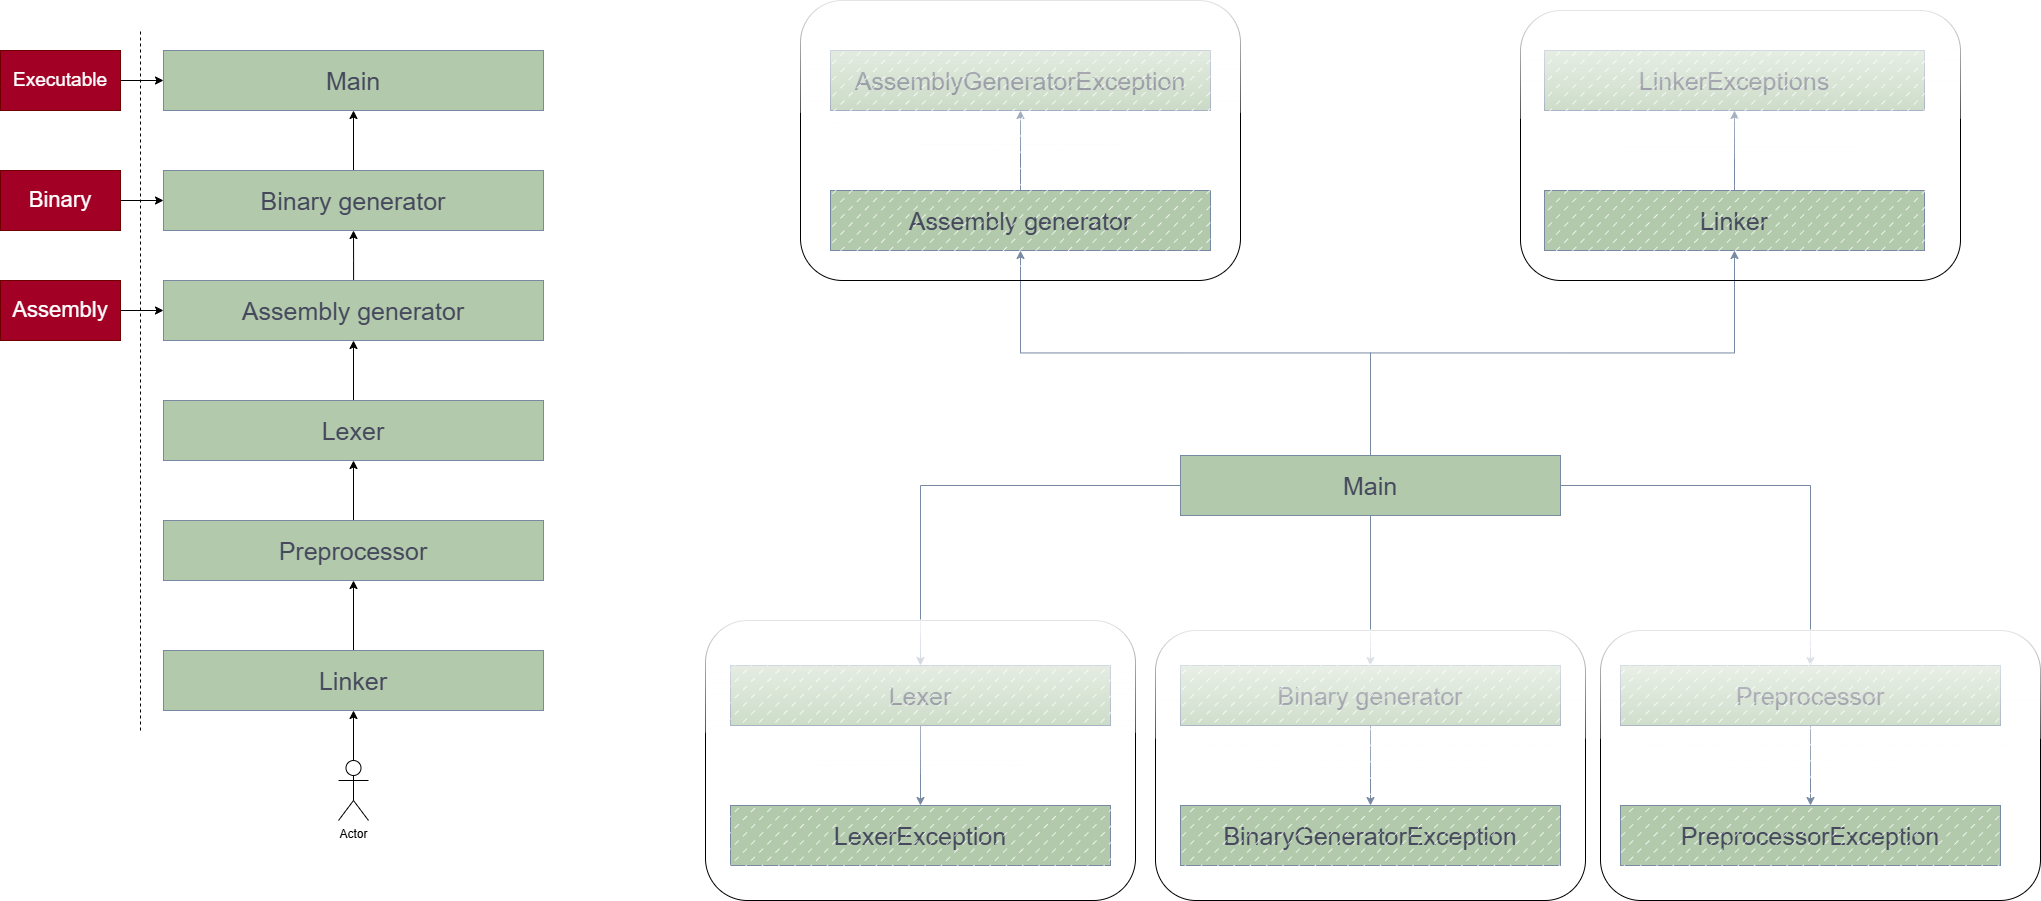

The diagram above was exported from draw.io. Its source (the exported page's mxGraphModel, read from the mxfile embedded in the PNG):
<mxGraphModel dx="4250" dy="1365" grid="1" gridSize="10" guides="1" tooltips="1" connect="1" arrows="1" fold="1" page="1" pageScale="1" pageWidth="827" pageHeight="1169" background="none" math="0" shadow="0">
  <root>
    <mxCell id="0" />
    <mxCell id="1" parent="0" />
    <mxCell id="HhkN-pGyviHW9je4sgLv-35" value="" style="edgeStyle=orthogonalEdgeStyle;rounded=0;orthogonalLoop=1;jettySize=auto;html=1;strokeColor=#788AA3;fontColor=#46495D;fillColor=#B2C9AB;" parent="1" source="HhkN-pGyviHW9je4sgLv-1" target="HhkN-pGyviHW9je4sgLv-34" edge="1">
      <mxGeometry relative="1" as="geometry" />
    </mxCell>
    <mxCell id="HhkN-pGyviHW9je4sgLv-37" value="" style="edgeStyle=orthogonalEdgeStyle;rounded=0;orthogonalLoop=1;jettySize=auto;html=1;strokeColor=#788AA3;fontColor=#46495D;fillColor=#B2C9AB;" parent="1" source="HhkN-pGyviHW9je4sgLv-1" target="HhkN-pGyviHW9je4sgLv-36" edge="1">
      <mxGeometry relative="1" as="geometry" />
    </mxCell>
    <mxCell id="HhkN-pGyviHW9je4sgLv-39" value="" style="edgeStyle=orthogonalEdgeStyle;rounded=0;orthogonalLoop=1;jettySize=auto;html=1;strokeColor=#788AA3;fontColor=#46495D;fillColor=#B2C9AB;" parent="1" source="HhkN-pGyviHW9je4sgLv-1" target="HhkN-pGyviHW9je4sgLv-38" edge="1">
      <mxGeometry relative="1" as="geometry" />
    </mxCell>
    <mxCell id="HhkN-pGyviHW9je4sgLv-41" value="" style="edgeStyle=orthogonalEdgeStyle;rounded=0;orthogonalLoop=1;jettySize=auto;html=1;strokeColor=#788AA3;fontColor=#46495D;fillColor=#B2C9AB;" parent="1" source="HhkN-pGyviHW9je4sgLv-1" target="HhkN-pGyviHW9je4sgLv-40" edge="1">
      <mxGeometry relative="1" as="geometry" />
    </mxCell>
    <mxCell id="HhkN-pGyviHW9je4sgLv-43" value="" style="edgeStyle=orthogonalEdgeStyle;rounded=0;orthogonalLoop=1;jettySize=auto;html=1;strokeColor=#788AA3;fontColor=#46495D;fillColor=#B2C9AB;" parent="1" source="HhkN-pGyviHW9je4sgLv-1" target="HhkN-pGyviHW9je4sgLv-42" edge="1">
      <mxGeometry relative="1" as="geometry" />
    </mxCell>
    <mxCell id="HhkN-pGyviHW9je4sgLv-1" value="&lt;font style=&quot;font-size: 25px;&quot;&gt;Main&lt;/font&gt;" style="rounded=0;whiteSpace=wrap;html=1;labelBackgroundColor=none;fillColor=#B2C9AB;strokeColor=#788AA3;fontColor=#46495D;" parent="1" vertex="1">
      <mxGeometry x="-190" y="585" width="380" height="60" as="geometry" />
    </mxCell>
    <mxCell id="HhkN-pGyviHW9je4sgLv-49" value="" style="edgeStyle=orthogonalEdgeStyle;rounded=0;orthogonalLoop=1;jettySize=auto;html=1;strokeColor=#788AA3;fontColor=#46495D;fillColor=#B2C9AB;" parent="1" source="HhkN-pGyviHW9je4sgLv-34" target="HhkN-pGyviHW9je4sgLv-48" edge="1">
      <mxGeometry relative="1" as="geometry" />
    </mxCell>
    <mxCell id="HhkN-pGyviHW9je4sgLv-34" value="&lt;font style=&quot;font-size: 25px;&quot;&gt;Lexer&lt;/font&gt;" style="rounded=0;whiteSpace=wrap;html=1;labelBackgroundColor=none;fillColor=#B2C9AB;strokeColor=#788AA3;fontColor=#46495D;" parent="1" vertex="1">
      <mxGeometry x="-640" y="795" width="380" height="60" as="geometry" />
    </mxCell>
    <mxCell id="HhkN-pGyviHW9je4sgLv-45" value="" style="edgeStyle=orthogonalEdgeStyle;rounded=0;orthogonalLoop=1;jettySize=auto;html=1;strokeColor=#788AA3;fontColor=#46495D;fillColor=#B2C9AB;" parent="1" source="HhkN-pGyviHW9je4sgLv-36" target="HhkN-pGyviHW9je4sgLv-44" edge="1">
      <mxGeometry relative="1" as="geometry" />
    </mxCell>
    <mxCell id="HhkN-pGyviHW9je4sgLv-36" value="&lt;font style=&quot;font-size: 25px;&quot;&gt;Preprocessor&lt;/font&gt;" style="rounded=0;whiteSpace=wrap;html=1;labelBackgroundColor=none;fillColor=#B2C9AB;strokeColor=#788AA3;fontColor=#46495D;" parent="1" vertex="1">
      <mxGeometry x="250" y="795" width="380" height="60" as="geometry" />
    </mxCell>
    <mxCell id="HhkN-pGyviHW9je4sgLv-51" value="" style="edgeStyle=orthogonalEdgeStyle;rounded=0;orthogonalLoop=1;jettySize=auto;html=1;strokeColor=#788AA3;fontColor=#46495D;fillColor=#B2C9AB;" parent="1" source="HhkN-pGyviHW9je4sgLv-38" target="HhkN-pGyviHW9je4sgLv-50" edge="1">
      <mxGeometry relative="1" as="geometry" />
    </mxCell>
    <mxCell id="HhkN-pGyviHW9je4sgLv-38" value="&lt;font style=&quot;font-size: 25px;&quot;&gt;Assembly generator&lt;/font&gt;" style="rounded=0;whiteSpace=wrap;html=1;labelBackgroundColor=none;fillColor=#B2C9AB;strokeColor=#788AA3;fontColor=#46495D;" parent="1" vertex="1">
      <mxGeometry x="-540" y="320" width="380" height="60" as="geometry" />
    </mxCell>
    <mxCell id="HhkN-pGyviHW9je4sgLv-53" value="" style="edgeStyle=orthogonalEdgeStyle;rounded=0;orthogonalLoop=1;jettySize=auto;html=1;strokeColor=#788AA3;fontColor=#46495D;fillColor=#B2C9AB;" parent="1" source="HhkN-pGyviHW9je4sgLv-40" target="HhkN-pGyviHW9je4sgLv-52" edge="1">
      <mxGeometry relative="1" as="geometry" />
    </mxCell>
    <mxCell id="HhkN-pGyviHW9je4sgLv-40" value="&lt;font style=&quot;font-size: 25px;&quot;&gt;Linker&lt;/font&gt;" style="rounded=0;whiteSpace=wrap;html=1;labelBackgroundColor=none;fillColor=#B2C9AB;strokeColor=#788AA3;fontColor=#46495D;" parent="1" vertex="1">
      <mxGeometry x="174" y="320" width="380" height="60" as="geometry" />
    </mxCell>
    <mxCell id="HhkN-pGyviHW9je4sgLv-47" value="" style="edgeStyle=orthogonalEdgeStyle;rounded=0;orthogonalLoop=1;jettySize=auto;html=1;strokeColor=#788AA3;fontColor=#46495D;fillColor=#B2C9AB;" parent="1" source="HhkN-pGyviHW9je4sgLv-42" target="HhkN-pGyviHW9je4sgLv-46" edge="1">
      <mxGeometry relative="1" as="geometry" />
    </mxCell>
    <mxCell id="HhkN-pGyviHW9je4sgLv-42" value="&lt;font style=&quot;font-size: 25px;&quot;&gt;Binary generator&lt;/font&gt;" style="rounded=0;whiteSpace=wrap;html=1;labelBackgroundColor=none;fillColor=#B2C9AB;strokeColor=#788AA3;fontColor=#46495D;" parent="1" vertex="1">
      <mxGeometry x="-190" y="795" width="380" height="60" as="geometry" />
    </mxCell>
    <mxCell id="HhkN-pGyviHW9je4sgLv-44" value="&lt;font style=&quot;font-size: 25px;&quot;&gt;PreprocessorException&lt;/font&gt;" style="rounded=0;whiteSpace=wrap;html=1;labelBackgroundColor=none;fillColor=#B2C9AB;strokeColor=#788AA3;fontColor=#46495D;" parent="1" vertex="1">
      <mxGeometry x="250" y="935" width="380" height="60" as="geometry" />
    </mxCell>
    <mxCell id="HhkN-pGyviHW9je4sgLv-46" value="&lt;font style=&quot;font-size: 25px;&quot;&gt;BinaryGeneratorException&lt;/font&gt;" style="rounded=0;whiteSpace=wrap;html=1;labelBackgroundColor=none;fillColor=#B2C9AB;strokeColor=#788AA3;fontColor=#46495D;" parent="1" vertex="1">
      <mxGeometry x="-190" y="935" width="380" height="60" as="geometry" />
    </mxCell>
    <mxCell id="HhkN-pGyviHW9je4sgLv-48" value="&lt;font style=&quot;font-size: 25px;&quot;&gt;LexerException&lt;/font&gt;" style="rounded=0;whiteSpace=wrap;html=1;labelBackgroundColor=none;fillColor=#B2C9AB;strokeColor=#788AA3;fontColor=#46495D;" parent="1" vertex="1">
      <mxGeometry x="-640" y="935" width="380" height="60" as="geometry" />
    </mxCell>
    <mxCell id="HhkN-pGyviHW9je4sgLv-50" value="&lt;font style=&quot;font-size: 25px;&quot;&gt;AssemblyGeneratorException&lt;/font&gt;" style="rounded=0;whiteSpace=wrap;html=1;labelBackgroundColor=none;fillColor=#B2C9AB;strokeColor=#788AA3;fontColor=#46495D;" parent="1" vertex="1">
      <mxGeometry x="-540" y="180" width="380" height="60" as="geometry" />
    </mxCell>
    <mxCell id="HhkN-pGyviHW9je4sgLv-52" value="&lt;font style=&quot;font-size: 25px;&quot;&gt;LinkerExceptions&lt;/font&gt;" style="rounded=0;whiteSpace=wrap;html=1;labelBackgroundColor=none;fillColor=#B2C9AB;strokeColor=#788AA3;fontColor=#46495D;" parent="1" vertex="1">
      <mxGeometry x="174" y="180" width="380" height="60" as="geometry" />
    </mxCell>
    <mxCell id="HhkN-pGyviHW9je4sgLv-54" value="&lt;font style=&quot;font-size: 25px;&quot;&gt;Main&lt;/font&gt;" style="rounded=0;whiteSpace=wrap;html=1;labelBackgroundColor=none;fillColor=#B2C9AB;strokeColor=#788AA3;fontColor=#46495D;" parent="1" vertex="1">
      <mxGeometry x="-1207" y="180" width="380" height="60" as="geometry" />
    </mxCell>
    <mxCell id="1Pe37q1wq93f_4s7isEr-17" style="edgeStyle=orthogonalEdgeStyle;rounded=0;orthogonalLoop=1;jettySize=auto;html=1;entryX=0.5;entryY=1;entryDx=0;entryDy=0;" parent="1" source="HhkN-pGyviHW9je4sgLv-55" target="HhkN-pGyviHW9je4sgLv-54" edge="1">
      <mxGeometry relative="1" as="geometry" />
    </mxCell>
    <mxCell id="HhkN-pGyviHW9je4sgLv-55" value="&lt;font style=&quot;font-size: 25px;&quot;&gt;Binary generator&lt;/font&gt;" style="rounded=0;whiteSpace=wrap;html=1;labelBackgroundColor=none;fillColor=#B2C9AB;strokeColor=#788AA3;fontColor=#46495D;" parent="1" vertex="1">
      <mxGeometry x="-1207" y="300" width="380" height="60" as="geometry" />
    </mxCell>
    <mxCell id="1Pe37q1wq93f_4s7isEr-16" style="edgeStyle=orthogonalEdgeStyle;rounded=0;orthogonalLoop=1;jettySize=auto;html=1;entryX=0.5;entryY=1;entryDx=0;entryDy=0;" parent="1" source="HhkN-pGyviHW9je4sgLv-57" target="HhkN-pGyviHW9je4sgLv-55" edge="1">
      <mxGeometry relative="1" as="geometry">
        <Array as="points">
          <mxPoint x="-1017" y="390" />
          <mxPoint x="-1017" y="390" />
        </Array>
      </mxGeometry>
    </mxCell>
    <mxCell id="HhkN-pGyviHW9je4sgLv-57" value="&lt;span style=&quot;font-size: 25px;&quot;&gt;Assembly generator&lt;/span&gt;" style="rounded=0;whiteSpace=wrap;html=1;labelBackgroundColor=none;fillColor=#B2C9AB;strokeColor=#788AA3;fontColor=#46495D;" parent="1" vertex="1">
      <mxGeometry x="-1207" y="410" width="380" height="60" as="geometry" />
    </mxCell>
    <mxCell id="1Pe37q1wq93f_4s7isEr-14" style="edgeStyle=orthogonalEdgeStyle;rounded=0;orthogonalLoop=1;jettySize=auto;html=1;" parent="1" source="HhkN-pGyviHW9je4sgLv-59" target="1Pe37q1wq93f_4s7isEr-13" edge="1">
      <mxGeometry relative="1" as="geometry" />
    </mxCell>
    <mxCell id="HhkN-pGyviHW9je4sgLv-59" value="&lt;font style=&quot;font-size: 25px;&quot;&gt;Preprocessor&lt;/font&gt;" style="rounded=0;whiteSpace=wrap;html=1;labelBackgroundColor=none;fillColor=#B2C9AB;strokeColor=#788AA3;fontColor=#46495D;" parent="1" vertex="1">
      <mxGeometry x="-1207" y="650" width="380" height="60" as="geometry" />
    </mxCell>
    <mxCell id="1Pe37q1wq93f_4s7isEr-11" style="edgeStyle=orthogonalEdgeStyle;rounded=0;orthogonalLoop=1;jettySize=auto;html=1;" parent="1" source="HhkN-pGyviHW9je4sgLv-61" target="HhkN-pGyviHW9je4sgLv-59" edge="1">
      <mxGeometry relative="1" as="geometry">
        <mxPoint x="-1017" y="730" as="targetPoint" />
      </mxGeometry>
    </mxCell>
    <mxCell id="HhkN-pGyviHW9je4sgLv-61" value="&lt;font style=&quot;font-size: 25px;&quot;&gt;Linker&lt;/font&gt;" style="rounded=0;whiteSpace=wrap;html=1;labelBackgroundColor=none;fillColor=#B2C9AB;strokeColor=#788AA3;fontColor=#46495D;" parent="1" vertex="1">
      <mxGeometry x="-1207" y="780" width="380" height="60" as="geometry" />
    </mxCell>
    <mxCell id="1Pe37q1wq93f_4s7isEr-20" style="edgeStyle=orthogonalEdgeStyle;rounded=0;orthogonalLoop=1;jettySize=auto;html=1;entryX=0;entryY=0.5;entryDx=0;entryDy=0;" parent="1" source="m5i5Z3udP00BeDHO9knX-1" target="HhkN-pGyviHW9je4sgLv-55" edge="1">
      <mxGeometry relative="1" as="geometry" />
    </mxCell>
    <mxCell id="m5i5Z3udP00BeDHO9knX-1" value="&lt;font style=&quot;font-size: 22px;&quot;&gt;Binary&lt;/font&gt;" style="rounded=0;whiteSpace=wrap;html=1;fillColor=#a20025;fontColor=#ffffff;strokeColor=#6F0000;" parent="1" vertex="1">
      <mxGeometry x="-1370" y="300" width="120" height="60" as="geometry" />
    </mxCell>
    <mxCell id="1Pe37q1wq93f_4s7isEr-21" style="edgeStyle=orthogonalEdgeStyle;rounded=0;orthogonalLoop=1;jettySize=auto;html=1;entryX=0;entryY=0.5;entryDx=0;entryDy=0;" parent="1" source="m5i5Z3udP00BeDHO9knX-3" target="HhkN-pGyviHW9je4sgLv-57" edge="1">
      <mxGeometry relative="1" as="geometry" />
    </mxCell>
    <mxCell id="m5i5Z3udP00BeDHO9knX-3" value="&lt;font style=&quot;font-size: 22px;&quot;&gt;Assembly&lt;/font&gt;" style="rounded=0;whiteSpace=wrap;html=1;fillColor=#a20025;fontColor=#ffffff;strokeColor=#6F0000;" parent="1" vertex="1">
      <mxGeometry x="-1370" y="410" width="120" height="60" as="geometry" />
    </mxCell>
    <mxCell id="m5i5Z3udP00BeDHO9knX-4" value="" style="endArrow=none;dashed=1;html=1;rounded=0;" parent="1" edge="1">
      <mxGeometry width="50" height="50" relative="1" as="geometry">
        <mxPoint x="-1230" y="860" as="sourcePoint" />
        <mxPoint x="-1230" y="160" as="targetPoint" />
        <Array as="points">
          <mxPoint x="-1230" y="500" />
        </Array>
      </mxGeometry>
    </mxCell>
    <mxCell id="m5i5Z3udP00BeDHO9knX-5" value="" style="rounded=1;whiteSpace=wrap;html=1;glass=1;fillStyle=dashed;" parent="1" vertex="1">
      <mxGeometry x="-570" y="130" width="440" height="280" as="geometry" />
    </mxCell>
    <mxCell id="m5i5Z3udP00BeDHO9knX-6" value="" style="rounded=1;whiteSpace=wrap;html=1;glass=1;fillStyle=dashed;shadow=0;" parent="1" vertex="1">
      <mxGeometry x="150" y="140" width="440" height="270" as="geometry" />
    </mxCell>
    <mxCell id="m5i5Z3udP00BeDHO9knX-7" value="" style="rounded=1;whiteSpace=wrap;html=1;glass=1;fillStyle=dashed;" parent="1" vertex="1">
      <mxGeometry x="230" y="760" width="440" height="270" as="geometry" />
    </mxCell>
    <mxCell id="m5i5Z3udP00BeDHO9knX-8" value="" style="rounded=1;whiteSpace=wrap;html=1;glass=1;fillStyle=dashed;" parent="1" vertex="1">
      <mxGeometry x="-215" y="760" width="430" height="270" as="geometry" />
    </mxCell>
    <mxCell id="m5i5Z3udP00BeDHO9knX-9" value="" style="rounded=1;whiteSpace=wrap;html=1;glass=1;fillStyle=dashed;perimeterSpacing=1;" parent="1" vertex="1">
      <mxGeometry x="-665" y="750" width="430" height="280" as="geometry" />
    </mxCell>
    <mxCell id="1Pe37q1wq93f_4s7isEr-19" style="edgeStyle=orthogonalEdgeStyle;rounded=0;orthogonalLoop=1;jettySize=auto;html=1;" parent="1" source="m5i5Z3udP00BeDHO9knX-10" target="HhkN-pGyviHW9je4sgLv-54" edge="1">
      <mxGeometry relative="1" as="geometry" />
    </mxCell>
    <mxCell id="m5i5Z3udP00BeDHO9knX-10" value="&lt;font style=&quot;font-size: 19px;&quot;&gt;Executable&lt;/font&gt;" style="rounded=0;whiteSpace=wrap;html=1;fillColor=#a20025;fontColor=#ffffff;strokeColor=#6F0000;" parent="1" vertex="1">
      <mxGeometry x="-1370" y="180" width="120" height="60" as="geometry" />
    </mxCell>
    <mxCell id="1Pe37q1wq93f_4s7isEr-2" style="edgeStyle=orthogonalEdgeStyle;rounded=0;orthogonalLoop=1;jettySize=auto;html=1;" parent="1" source="1Pe37q1wq93f_4s7isEr-1" target="HhkN-pGyviHW9je4sgLv-61" edge="1">
      <mxGeometry relative="1" as="geometry" />
    </mxCell>
    <mxCell id="1Pe37q1wq93f_4s7isEr-1" value="Actor" style="shape=umlActor;verticalLabelPosition=bottom;verticalAlign=top;html=1;outlineConnect=0;" parent="1" vertex="1">
      <mxGeometry x="-1032" y="890" width="30" height="60" as="geometry" />
    </mxCell>
    <mxCell id="1Pe37q1wq93f_4s7isEr-15" style="edgeStyle=orthogonalEdgeStyle;rounded=0;orthogonalLoop=1;jettySize=auto;html=1;entryX=0.5;entryY=1;entryDx=0;entryDy=0;" parent="1" source="1Pe37q1wq93f_4s7isEr-13" target="HhkN-pGyviHW9je4sgLv-57" edge="1">
      <mxGeometry relative="1" as="geometry" />
    </mxCell>
    <mxCell id="1Pe37q1wq93f_4s7isEr-13" value="&lt;font style=&quot;font-size: 25px;&quot;&gt;Lexer&lt;/font&gt;" style="rounded=0;whiteSpace=wrap;html=1;labelBackgroundColor=none;fillColor=#B2C9AB;strokeColor=#788AA3;fontColor=#46495D;" parent="1" vertex="1">
      <mxGeometry x="-1207" y="530" width="380" height="60" as="geometry" />
    </mxCell>
  </root>
</mxGraphModel>